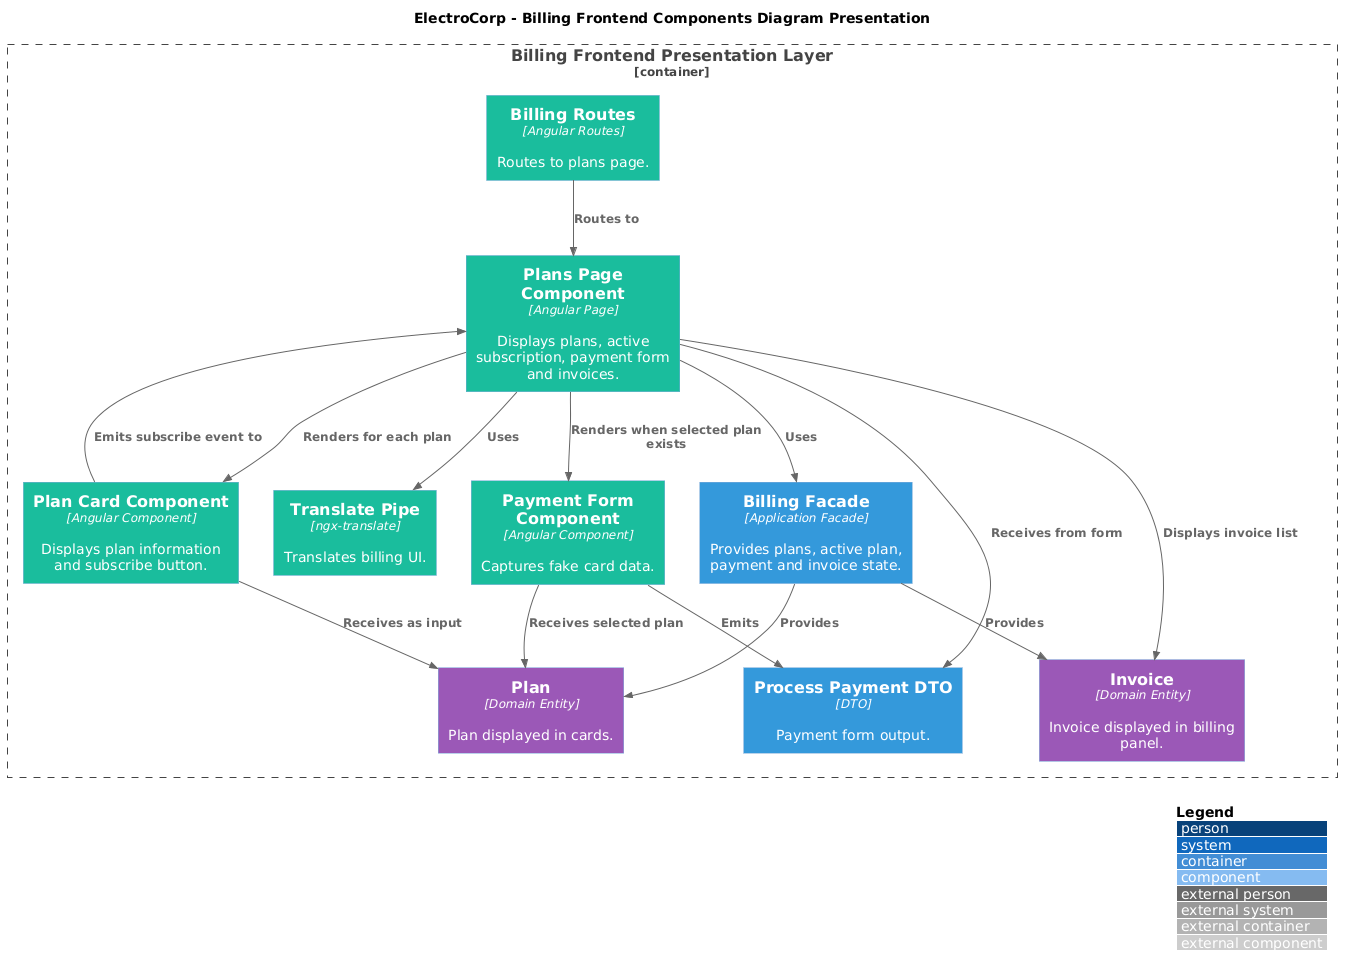

The diagram above was rendered by PlantUML. Its source (embedded in the PNG):
@startuml
!includeurl https://raw.githubusercontent.com/plantuml-stdlib/C4-PlantUML/master/C4_Component.puml

title ElectroCorp - Billing Frontend Components Diagram Presentation

LAYOUT_WITH_LEGEND()

AddComponentTag("presentation", $bgColor="#1ABC9C", $fontColor="#FFFFFF")
AddComponentTag("application", $bgColor="#3498DB", $fontColor="#FFFFFF")
AddComponentTag("domain", $bgColor="#9B59B6", $fontColor="#FFFFFF")

Container_Boundary(billingPresentation, "Billing Frontend Presentation Layer") {
  Component(routes, "Billing Routes", "Angular Routes", "Routes to plans page.", $tags="presentation")
  Component(plansPage, "Plans Page Component", "Angular Page", "Displays plans, active subscription, payment form and invoices.", $tags="presentation")
  Component(planCard, "Plan Card Component", "Angular Component", "Displays plan information and subscribe button.", $tags="presentation")
  Component(paymentForm, "Payment Form Component", "Angular Component", "Captures fake card data.", $tags="presentation")
  Component(translatePipe, "Translate Pipe", "ngx-translate", "Translates billing UI.", $tags="presentation")

  Component(billingFacade, "Billing Facade", "Application Facade", "Provides plans, active plan, payment and invoice state.", $tags="application")
  Component(processPaymentDto, "Process Payment DTO", "DTO", "Payment form output.", $tags="application")

  Component(plan, "Plan", "Domain Entity", "Plan displayed in cards.", $tags="domain")
  Component(invoice, "Invoice", "Domain Entity", "Invoice displayed in billing panel.", $tags="domain")
}

Rel(routes, plansPage, "Routes to")
Rel(plansPage, billingFacade, "Uses")
Rel(plansPage, planCard, "Renders for each plan")
Rel(plansPage, paymentForm, "Renders when selected plan exists")
Rel(plansPage, translatePipe, "Uses")
Rel(planCard, plan, "Receives as input")
Rel(planCard, plansPage, "Emits subscribe event to")
Rel(paymentForm, plan, "Receives selected plan")
Rel(paymentForm, processPaymentDto, "Emits")
Rel(plansPage, processPaymentDto, "Receives from form")
Rel(plansPage, invoice, "Displays invoice list")
Rel(billingFacade, plan, "Provides")
Rel(billingFacade, invoice, "Provides")
@enduml